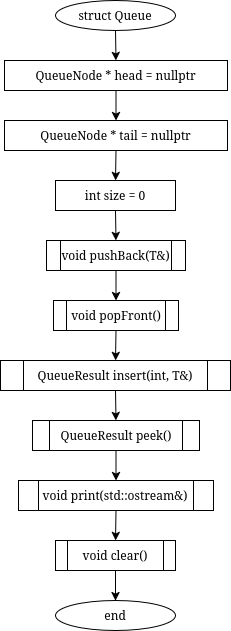

The diagram above was exported from draw.io. Its source (the exported page's mxGraphModel, read from the mxfile embedded in the PNG):
<mxGraphModel dx="862" dy="-479" grid="1" gridSize="10" guides="1" tooltips="1" connect="1" arrows="1" fold="1" page="1" pageScale="1" pageWidth="850" pageHeight="1100" math="0" shadow="0">
  <root>
    <mxCell id="0" />
    <mxCell id="1" parent="0" />
    <mxCell id="pilmKmZ6-uoogRAK86wR-294" edge="1" parent="1" style="edgeStyle=orthogonalEdgeStyle;rounded=0;html=1;endArrow=classic;" target="pilmKmZ6-uoogRAK86wR-293" value="">
      <mxGeometry relative="1" as="geometry">
        <Array as="points">
          <mxPoint x="440" y="3860" />
          <mxPoint x="640" y="3860" />
        </Array>
        <mxPoint x="1190" y="3860.076923076923" as="sourcePoint" />
      </mxGeometry>
    </mxCell>
    <mxCell id="pilmKmZ6-uoogRAK86wR-525" parent="1" style="ellipse;whiteSpace=wrap;html=1;" value="struct Queue" vertex="1">
      <mxGeometry height="30" width="120" x="470" y="1250" as="geometry" />
    </mxCell>
    <mxCell id="pilmKmZ6-uoogRAK86wR-526" parent="1" style="rounded=0;whiteSpace=wrap;html=1;" value="QueueNode&lt;T&gt; * head = nullptr" vertex="1">
      <mxGeometry height="30" width="223" x="419" y="1310" as="geometry" />
    </mxCell>
    <mxCell id="pilmKmZ6-uoogRAK86wR-527" parent="1" style="rounded=0;whiteSpace=wrap;html=1;" value="QueueNode&lt;T&gt; * tail = nullptr" vertex="1">
      <mxGeometry height="30" width="223" x="419" y="1370" as="geometry" />
    </mxCell>
    <mxCell id="pilmKmZ6-uoogRAK86wR-528" parent="1" style="rounded=0;whiteSpace=wrap;html=1;" value="int size = 0" vertex="1">
      <mxGeometry height="30" width="120" x="470" y="1430" as="geometry" />
    </mxCell>
    <mxCell id="pilmKmZ6-uoogRAK86wR-529" parent="1" style="shape=process;whiteSpace=wrap;html=1;backgroundOutline=1;" value="void pushBack(T&amp;)" vertex="1">
      <mxGeometry height="30" width="139" x="461" y="1490" as="geometry" />
    </mxCell>
    <mxCell id="pilmKmZ6-uoogRAK86wR-530" parent="1" style="shape=process;whiteSpace=wrap;html=1;backgroundOutline=1;" value="void popFront()" vertex="1">
      <mxGeometry height="30" width="125" x="468" y="1550" as="geometry" />
    </mxCell>
    <mxCell id="pilmKmZ6-uoogRAK86wR-531" parent="1" style="shape=process;whiteSpace=wrap;html=1;backgroundOutline=1;" value="QueueResult&lt;T&gt; insert(int, T&amp;)" vertex="1">
      <mxGeometry height="30" width="230" x="415" y="1610" as="geometry" />
    </mxCell>
    <mxCell id="pilmKmZ6-uoogRAK86wR-532" parent="1" style="shape=process;whiteSpace=wrap;html=1;backgroundOutline=1;" value="QueueResult&lt;T&gt; peek()" vertex="1">
      <mxGeometry height="30" width="167" x="447" y="1670" as="geometry" />
    </mxCell>
    <mxCell id="pilmKmZ6-uoogRAK86wR-533" parent="1" style="shape=process;whiteSpace=wrap;html=1;backgroundOutline=1;" value="void print(std::ostream&amp;)" vertex="1">
      <mxGeometry height="30" width="195" x="433" y="1730" as="geometry" />
    </mxCell>
    <mxCell id="pilmKmZ6-uoogRAK86wR-534" parent="1" style="shape=process;whiteSpace=wrap;html=1;backgroundOutline=1;" value="void clear()" vertex="1">
      <mxGeometry height="30" width="120" x="470" y="1790" as="geometry" />
    </mxCell>
    <mxCell id="pilmKmZ6-uoogRAK86wR-535" parent="1" style="ellipse;whiteSpace=wrap;html=1;" value="end" vertex="1">
      <mxGeometry height="30" width="120" x="470" y="1850" as="geometry" />
    </mxCell>
    <mxCell id="pilmKmZ6-uoogRAK86wR-536" edge="1" parent="1" source="pilmKmZ6-uoogRAK86wR-525" style="endArrow=classic;html=1;rounded=0;exitX=0.5;exitY=1;exitDx=0;exitDy=0;entryX=0.5;entryY=0;entryDx=0;entryDy=0;" target="pilmKmZ6-uoogRAK86wR-526" value="">
      <mxGeometry relative="1" as="geometry" />
    </mxCell>
    <mxCell id="pilmKmZ6-uoogRAK86wR-537" edge="1" parent="1" source="pilmKmZ6-uoogRAK86wR-526" style="endArrow=classic;html=1;rounded=0;exitX=0.5;exitY=1;exitDx=0;exitDy=0;entryX=0.5;entryY=0;entryDx=0;entryDy=0;" target="pilmKmZ6-uoogRAK86wR-527" value="">
      <mxGeometry relative="1" as="geometry" />
    </mxCell>
    <mxCell id="pilmKmZ6-uoogRAK86wR-538" edge="1" parent="1" source="pilmKmZ6-uoogRAK86wR-527" style="endArrow=classic;html=1;rounded=0;exitX=0.5;exitY=1;exitDx=0;exitDy=0;entryX=0.5;entryY=0;entryDx=0;entryDy=0;" target="pilmKmZ6-uoogRAK86wR-528" value="">
      <mxGeometry relative="1" as="geometry" />
    </mxCell>
    <mxCell id="pilmKmZ6-uoogRAK86wR-539" edge="1" parent="1" source="pilmKmZ6-uoogRAK86wR-528" style="endArrow=classic;html=1;rounded=0;exitX=0.5;exitY=1;exitDx=0;exitDy=0;entryX=0.5;entryY=0;entryDx=0;entryDy=0;" target="pilmKmZ6-uoogRAK86wR-529" value="">
      <mxGeometry relative="1" as="geometry" />
    </mxCell>
    <mxCell id="pilmKmZ6-uoogRAK86wR-540" edge="1" parent="1" source="pilmKmZ6-uoogRAK86wR-529" style="endArrow=classic;html=1;rounded=0;exitX=0.5;exitY=1;exitDx=0;exitDy=0;entryX=0.5;entryY=0;entryDx=0;entryDy=0;" target="pilmKmZ6-uoogRAK86wR-530" value="">
      <mxGeometry relative="1" as="geometry" />
    </mxCell>
    <mxCell id="pilmKmZ6-uoogRAK86wR-541" edge="1" parent="1" source="pilmKmZ6-uoogRAK86wR-530" style="endArrow=classic;html=1;rounded=0;exitX=0.5;exitY=1;exitDx=0;exitDy=0;entryX=0.5;entryY=0;entryDx=0;entryDy=0;" target="pilmKmZ6-uoogRAK86wR-531" value="">
      <mxGeometry relative="1" as="geometry" />
    </mxCell>
    <mxCell id="pilmKmZ6-uoogRAK86wR-542" edge="1" parent="1" source="pilmKmZ6-uoogRAK86wR-531" style="endArrow=classic;html=1;rounded=0;exitX=0.5;exitY=1;exitDx=0;exitDy=0;entryX=0.5;entryY=0;entryDx=0;entryDy=0;" target="pilmKmZ6-uoogRAK86wR-532" value="">
      <mxGeometry relative="1" as="geometry" />
    </mxCell>
    <mxCell id="pilmKmZ6-uoogRAK86wR-543" edge="1" parent="1" source="pilmKmZ6-uoogRAK86wR-532" style="endArrow=classic;html=1;rounded=0;exitX=0.5;exitY=1;exitDx=0;exitDy=0;entryX=0.5;entryY=0;entryDx=0;entryDy=0;" target="pilmKmZ6-uoogRAK86wR-533" value="">
      <mxGeometry relative="1" as="geometry" />
    </mxCell>
    <mxCell id="pilmKmZ6-uoogRAK86wR-544" edge="1" parent="1" source="pilmKmZ6-uoogRAK86wR-533" style="endArrow=classic;html=1;rounded=0;exitX=0.5;exitY=1;exitDx=0;exitDy=0;entryX=0.5;entryY=0;entryDx=0;entryDy=0;" target="pilmKmZ6-uoogRAK86wR-534" value="">
      <mxGeometry relative="1" as="geometry" />
    </mxCell>
    <mxCell id="pilmKmZ6-uoogRAK86wR-545" edge="1" parent="1" source="pilmKmZ6-uoogRAK86wR-534" style="endArrow=classic;html=1;rounded=0;exitX=0.5;exitY=1;exitDx=0;exitDy=0;entryX=0.5;entryY=0;entryDx=0;entryDy=0;" target="pilmKmZ6-uoogRAK86wR-535" value="">
      <mxGeometry relative="1" as="geometry" />
    </mxCell>
  </root>
</mxGraphModel>